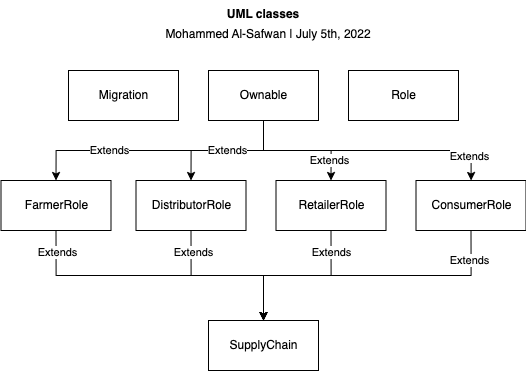

The diagram above was exported from draw.io. Its source (the exported page's mxGraphModel, read from the mxfile embedded in the PNG):
<mxGraphModel dx="550" dy="938" grid="1" gridSize="10" guides="1" tooltips="1" connect="1" arrows="1" fold="1" page="1" pageScale="1" pageWidth="827" pageHeight="1169" math="0" shadow="0">
  <root>
    <mxCell id="0" />
    <mxCell id="1" parent="0" />
    <mxCell id="akJVCugqyHMdCH0dX-lh-1" value="UML classes" style="text;align=center;fontStyle=1;verticalAlign=middle;spacingLeft=3;spacingRight=3;strokeColor=none;rotatable=0;points=[[0,0.5],[1,0.5]];portConstraint=eastwest;fillColor=none;" vertex="1" parent="1">
      <mxGeometry x="320" width="80" height="26" as="geometry" />
    </mxCell>
    <mxCell id="akJVCugqyHMdCH0dX-lh-2" value="Mohammed Al-Safwan | July 5th, 2022" style="text;align=center;fontStyle=0;verticalAlign=middle;spacingLeft=3;spacingRight=3;strokeColor=none;rotatable=0;points=[[0,0.5],[1,0.5]];portConstraint=eastwest;fillColor=none;" vertex="1" parent="1">
      <mxGeometry x="325" y="20" width="80" height="26" as="geometry" />
    </mxCell>
    <mxCell id="akJVCugqyHMdCH0dX-lh-3" value="Migration" style="html=1;" vertex="1" parent="1">
      <mxGeometry x="165" y="70" width="110" height="50" as="geometry" />
    </mxCell>
    <mxCell id="akJVCugqyHMdCH0dX-lh-12" style="edgeStyle=orthogonalEdgeStyle;rounded=0;orthogonalLoop=1;jettySize=auto;html=1;exitX=0.5;exitY=1;exitDx=0;exitDy=0;entryX=0.5;entryY=0;entryDx=0;entryDy=0;endArrow=classic;endFill=1;" edge="1" parent="1" source="akJVCugqyHMdCH0dX-lh-5" target="akJVCugqyHMdCH0dX-lh-10">
      <mxGeometry relative="1" as="geometry" />
    </mxCell>
    <mxCell id="akJVCugqyHMdCH0dX-lh-20" value="Extends" style="edgeLabel;html=1;align=center;verticalAlign=middle;resizable=0;points=[];" vertex="1" connectable="0" parent="akJVCugqyHMdCH0dX-lh-12">
      <mxGeometry x="0.3837" y="-1" relative="1" as="geometry">
        <mxPoint x="1" as="offset" />
      </mxGeometry>
    </mxCell>
    <mxCell id="akJVCugqyHMdCH0dX-lh-13" value="Extends" style="edgeStyle=orthogonalEdgeStyle;rounded=0;orthogonalLoop=1;jettySize=auto;html=1;exitX=0.5;exitY=1;exitDx=0;exitDy=0;entryX=0.5;entryY=0;entryDx=0;entryDy=0;endArrow=classic;endFill=1;" edge="1" parent="1" source="akJVCugqyHMdCH0dX-lh-5" target="akJVCugqyHMdCH0dX-lh-7">
      <mxGeometry relative="1" as="geometry" />
    </mxCell>
    <mxCell id="akJVCugqyHMdCH0dX-lh-14" style="edgeStyle=orthogonalEdgeStyle;rounded=0;orthogonalLoop=1;jettySize=auto;html=1;exitX=0.5;exitY=1;exitDx=0;exitDy=0;entryX=0.5;entryY=0;entryDx=0;entryDy=0;endArrow=classic;endFill=1;" edge="1" parent="1" source="akJVCugqyHMdCH0dX-lh-5" target="akJVCugqyHMdCH0dX-lh-8">
      <mxGeometry relative="1" as="geometry" />
    </mxCell>
    <mxCell id="akJVCugqyHMdCH0dX-lh-15" style="edgeStyle=orthogonalEdgeStyle;rounded=0;orthogonalLoop=1;jettySize=auto;html=1;exitX=0.5;exitY=1;exitDx=0;exitDy=0;endArrow=classic;endFill=1;" edge="1" parent="1" source="akJVCugqyHMdCH0dX-lh-5" target="akJVCugqyHMdCH0dX-lh-9">
      <mxGeometry relative="1" as="geometry" />
    </mxCell>
    <mxCell id="akJVCugqyHMdCH0dX-lh-21" value="Extends" style="edgeLabel;html=1;align=center;verticalAlign=middle;resizable=0;points=[];" vertex="1" connectable="0" parent="akJVCugqyHMdCH0dX-lh-15">
      <mxGeometry x="-0.29" y="-9" relative="1" as="geometry">
        <mxPoint x="1" as="offset" />
      </mxGeometry>
    </mxCell>
    <mxCell id="akJVCugqyHMdCH0dX-lh-22" value="Extends" style="edgeLabel;html=1;align=center;verticalAlign=middle;resizable=0;points=[];" vertex="1" connectable="0" parent="akJVCugqyHMdCH0dX-lh-15">
      <mxGeometry x="0.8132" y="-3" relative="1" as="geometry">
        <mxPoint y="1" as="offset" />
      </mxGeometry>
    </mxCell>
    <mxCell id="akJVCugqyHMdCH0dX-lh-5" value="Ownable" style="html=1;" vertex="1" parent="1">
      <mxGeometry x="305" y="70" width="110" height="50" as="geometry" />
    </mxCell>
    <mxCell id="akJVCugqyHMdCH0dX-lh-6" value="Role" style="html=1;" vertex="1" parent="1">
      <mxGeometry x="445" y="70" width="110" height="50" as="geometry" />
    </mxCell>
    <mxCell id="akJVCugqyHMdCH0dX-lh-18" style="edgeStyle=orthogonalEdgeStyle;rounded=0;orthogonalLoop=1;jettySize=auto;html=1;exitX=0.5;exitY=1;exitDx=0;exitDy=0;entryX=0.5;entryY=0;entryDx=0;entryDy=0;endArrow=classic;endFill=1;" edge="1" parent="1" source="akJVCugqyHMdCH0dX-lh-7" target="akJVCugqyHMdCH0dX-lh-11">
      <mxGeometry relative="1" as="geometry" />
    </mxCell>
    <mxCell id="akJVCugqyHMdCH0dX-lh-25" value="Extends" style="edgeLabel;html=1;align=center;verticalAlign=middle;resizable=0;points=[];" vertex="1" connectable="0" parent="akJVCugqyHMdCH0dX-lh-18">
      <mxGeometry x="-0.7413" y="1" relative="1" as="geometry">
        <mxPoint y="-1" as="offset" />
      </mxGeometry>
    </mxCell>
    <mxCell id="akJVCugqyHMdCH0dX-lh-7" value="DistributorRole" style="html=1;" vertex="1" parent="1">
      <mxGeometry x="232.5" y="180" width="110" height="50" as="geometry" />
    </mxCell>
    <mxCell id="akJVCugqyHMdCH0dX-lh-17" style="edgeStyle=orthogonalEdgeStyle;rounded=0;orthogonalLoop=1;jettySize=auto;html=1;exitX=0.5;exitY=1;exitDx=0;exitDy=0;entryX=0.5;entryY=0;entryDx=0;entryDy=0;endArrow=classic;endFill=1;" edge="1" parent="1" source="akJVCugqyHMdCH0dX-lh-8" target="akJVCugqyHMdCH0dX-lh-11">
      <mxGeometry relative="1" as="geometry" />
    </mxCell>
    <mxCell id="akJVCugqyHMdCH0dX-lh-24" value="Extends" style="edgeLabel;html=1;align=center;verticalAlign=middle;resizable=0;points=[];" vertex="1" connectable="0" parent="akJVCugqyHMdCH0dX-lh-17">
      <mxGeometry x="-0.7335" y="-1" relative="1" as="geometry">
        <mxPoint y="-1" as="offset" />
      </mxGeometry>
    </mxCell>
    <mxCell id="akJVCugqyHMdCH0dX-lh-8" value="RetailerRole" style="html=1;" vertex="1" parent="1">
      <mxGeometry x="372.5" y="180" width="110" height="50" as="geometry" />
    </mxCell>
    <mxCell id="akJVCugqyHMdCH0dX-lh-16" style="edgeStyle=orthogonalEdgeStyle;rounded=0;orthogonalLoop=1;jettySize=auto;html=1;exitX=0.5;exitY=1;exitDx=0;exitDy=0;endArrow=classic;endFill=1;" edge="1" parent="1" source="akJVCugqyHMdCH0dX-lh-9" target="akJVCugqyHMdCH0dX-lh-11">
      <mxGeometry relative="1" as="geometry" />
    </mxCell>
    <mxCell id="akJVCugqyHMdCH0dX-lh-23" value="Extends" style="edgeLabel;html=1;align=center;verticalAlign=middle;resizable=0;points=[];" vertex="1" connectable="0" parent="akJVCugqyHMdCH0dX-lh-16">
      <mxGeometry x="-0.8051" y="-3" relative="1" as="geometry">
        <mxPoint y="-1" as="offset" />
      </mxGeometry>
    </mxCell>
    <mxCell id="akJVCugqyHMdCH0dX-lh-9" value="ConsumerRole" style="html=1;" vertex="1" parent="1">
      <mxGeometry x="512.5" y="180" width="110" height="50" as="geometry" />
    </mxCell>
    <mxCell id="akJVCugqyHMdCH0dX-lh-19" style="edgeStyle=orthogonalEdgeStyle;rounded=0;orthogonalLoop=1;jettySize=auto;html=1;exitX=0.5;exitY=1;exitDx=0;exitDy=0;entryX=0.5;entryY=0;entryDx=0;entryDy=0;endArrow=classic;endFill=1;" edge="1" parent="1" source="akJVCugqyHMdCH0dX-lh-10" target="akJVCugqyHMdCH0dX-lh-11">
      <mxGeometry relative="1" as="geometry" />
    </mxCell>
    <mxCell id="akJVCugqyHMdCH0dX-lh-26" value="Extends" style="edgeLabel;html=1;align=center;verticalAlign=middle;resizable=0;points=[];" vertex="1" connectable="0" parent="akJVCugqyHMdCH0dX-lh-19">
      <mxGeometry x="-0.8588" relative="1" as="geometry">
        <mxPoint y="1" as="offset" />
      </mxGeometry>
    </mxCell>
    <mxCell id="akJVCugqyHMdCH0dX-lh-10" value="FarmerRole" style="html=1;" vertex="1" parent="1">
      <mxGeometry x="97.5" y="180" width="110" height="50" as="geometry" />
    </mxCell>
    <mxCell id="akJVCugqyHMdCH0dX-lh-11" value="SupplyChain" style="html=1;" vertex="1" parent="1">
      <mxGeometry x="305" y="320" width="110" height="50" as="geometry" />
    </mxCell>
  </root>
</mxGraphModel>